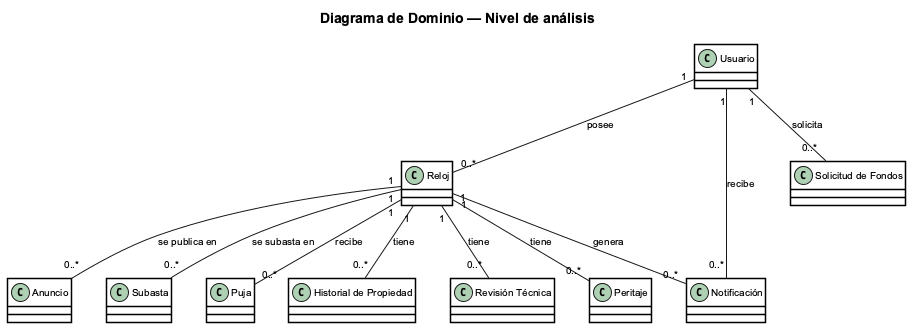

The diagram above was rendered by PlantUML. Its source (embedded in the PNG):
@startuml Dominio_Analisis

title Diagrama de Dominio — Nivel de análisis

skinparam defaultFontName Arial
skinparam defaultFontSize 10
skinparam shadowing false
skinparam roundCorner 0
skinparam backgroundColor #FFFFFF
skinparam classAttributeIconSize 0

skinparam class {
  BackgroundColor #FFFFFF
  BorderColor #000000
  FontColor #000000
  BorderThickness 1.5
}

class Usuario
class Reloj
class Anuncio
class Subasta
class Puja
class "Historial de Propiedad" as Historial
class "Revisión Técnica" as Revision
class Peritaje
class Notificación
class "Solicitud de Fondos" as SolicitudFondos

Usuario "1" -- "0..*" Reloj            : posee
Usuario "1" -- "0..*" SolicitudFondos  : solicita
Usuario "1" -- "0..*" Notificación     : recibe
Reloj   "1" -- "0..*" Anuncio          : se publica en
Reloj   "1" -- "0..*" Subasta          : se subasta en
Reloj   "1" -- "0..*" Puja             : recibe
Reloj   "1" -- "0..*" Historial        : tiene
Reloj   "1" -- "0..*" Revision         : tiene
Reloj   "1" -- "0..*" Peritaje         : tiene
Reloj   "1" -- "0..*" Notificación     : genera

@enduml